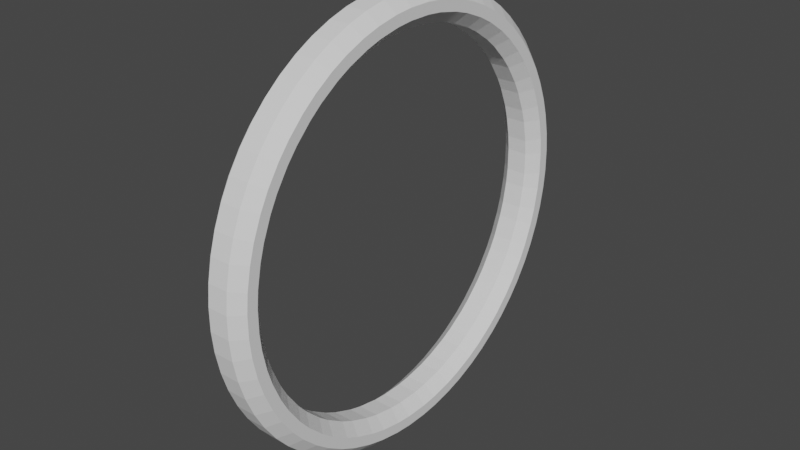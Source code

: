 # Source: untitled.blend  (saved by Blender 3.5.10; exported with 4.5.12 LTS)
import bpy
from mathutils import Matrix  # noqa: F401  (used for matrix-valued properties, if any)

bpy.ops.wm.read_factory_settings(use_empty=True)
scene = bpy.context.scene
scene.name = 'Scene'

# ---- collections
col_collection = bpy.data.collections.new('Collection'); scene.collection.children.link(col_collection)

# ---- world
world_world = bpy.data.worlds.new('World'); scene.world = world_world
world_world.use_nodes = True; world_world.node_tree.nodes.clear()
_N = world_world.node_tree.nodes; _L = world_world.node_tree.links
n0 = _N.new('ShaderNodeOutputWorld'); n0.name = 'World Output'; n0.location = (300, 300)
n1 = _N.new('ShaderNodeBackground'); n1.name = 'Background'; n1.location = (10, 300)
n1.inputs[0].default_value = (0.05088, 0.05088, 0.05088, 1.0)
_L.new(n1.outputs[0], n0.inputs[0])
n0.is_active_output = True
world_world.color = (0.05088, 0.05088, 0.05088)
world_world.use_sun_shadow = False
world_world.sun_shadow_jitter_overblur = 0.0

# ---- meshes
me_cylinder = bpy.data.meshes.new('Cylinder')
me_cylinder.from_pydata([(0.05022, 0.844, -0.9495), (-0.05022, 0.844, -0.9495), (-0.05047, 0.8947, -1.0), (0.05047, 0.8947, -1.0), (0.05022, 0.844, -0.8562), (0.05047, 0.8947, -0.8057), (-0.05047, 0.8947, -0.8057), (-0.05022, 0.844, -0.8562), (0.1154, 0.8376, -0.9495), (0.1251, 0.8874, -1.0), (0.224, 0.8677, -1.0), (0.2139, 0.818, -0.9495), (0.1154, 0.8376, -0.8562), (0.2139, 0.818, -0.8562), (0.224, 0.8677, -0.8057), (0.1251, 0.8874, -0.8057), (0.2766, 0.799, -0.9495), (0.2958, 0.8459, -1.0), (0.389, 0.8073, -1.0), (0.3694, 0.7606, -0.9495), (0.2766, 0.799, -0.8562), (0.3694, 0.7606, -0.8562), (0.389, 0.8073, -0.8057), (0.2958, 0.8459, -0.8057), (0.4272, 0.7297, -0.9495), (0.4551, 0.772, -1.0), (0.539, 0.7159, -1.0), (0.5107, 0.6739, -0.9495), (0.4272, 0.7297, -0.8562), (0.5107, 0.6739, -0.8562), (0.539, 0.7159, -0.8057), (0.4551, 0.772, -0.8057), (0.5613, 0.6323, -0.9495), (0.597, 0.6683, -1.0), (0.6683, 0.597, -1.0), (0.6323, 0.5613, -0.9495), (0.5613, 0.6323, -0.8562), (0.6323, 0.5613, -0.8562), (0.6683, 0.597, -0.8057), (0.597, 0.6683, -0.8057), (0.6739, 0.5107, -0.9495), (0.7159, 0.539, -1.0), (0.772, 0.4551, -1.0), (0.7297, 0.4272, -0.9495), (0.6739, 0.5107, -0.8562), (0.7297, 0.4272, -0.8562), (0.772, 0.4551, -0.8057), (0.7159, 0.539, -0.8057), (0.7606, 0.3694, -0.9495), (0.8073, 0.389, -1.0), (0.8459, 0.2958, -1.0), (0.799, 0.2766, -0.9495), (0.7606, 0.3694, -0.8562), (0.799, 0.2766, -0.8562), (0.8459, 0.2958, -0.8057), (0.8073, 0.389, -0.8057), (0.818, 0.2139, -0.9495), (0.8677, 0.224, -1.0), (0.8874, 0.1251, -1.0), (0.8376, 0.1154, -0.9495), (0.818, 0.2139, -0.8562), (0.8376, 0.1154, -0.8562), (0.8874, 0.1251, -0.8057), (0.8677, 0.224, -0.8057), (0.844, 0.05022, -0.9495), (0.8947, 0.05047, -1.0), (0.8947, -0.05047, -1.0), (0.844, -0.05022, -0.9495), (0.844, 0.05022, -0.8562), (0.844, -0.05022, -0.8562), (0.8947, -0.05047, -0.8057), (0.8947, 0.05047, -0.8057), (0.8376, -0.1154, -0.9495), (0.8874, -0.1251, -1.0), (0.8677, -0.224, -1.0), (0.818, -0.2139, -0.9495), (0.8376, -0.1154, -0.8562), (0.818, -0.2139, -0.8562), (0.8677, -0.224, -0.8057), (0.8874, -0.1251, -0.8057), (0.799, -0.2766, -0.9495), (0.8459, -0.2958, -1.0), (0.8073, -0.389, -1.0), (0.7606, -0.3694, -0.9495), (0.799, -0.2766, -0.8562), (0.7606, -0.3694, -0.8562), (0.8073, -0.389, -0.8057), (0.8459, -0.2958, -0.8057), (0.7297, -0.4272, -0.9495), (0.772, -0.4551, -1.0), (0.7159, -0.539, -1.0), (0.6739, -0.5107, -0.9495), (0.7297, -0.4272, -0.8562), (0.6739, -0.5107, -0.8562), (0.7159, -0.539, -0.8057), (0.772, -0.4551, -0.8057), (0.6323, -0.5613, -0.9495), (0.6683, -0.597, -1.0), (0.597, -0.6683, -1.0), (0.5613, -0.6323, -0.9495), (0.6323, -0.5613, -0.8562), (0.5613, -0.6323, -0.8562), (0.597, -0.6683, -0.8057), (0.6683, -0.597, -0.8057), (0.5107, -0.6739, -0.9495), (0.539, -0.7159, -1.0), (0.4551, -0.772, -1.0), (0.4272, -0.7297, -0.9495), (0.5107, -0.6739, -0.8562), (0.4272, -0.7297, -0.8562), (0.4551, -0.772, -0.8057), (0.539, -0.7159, -0.8057), (0.3694, -0.7606, -0.9495), (0.389, -0.8073, -1.0), (0.2958, -0.8459, -1.0), (0.2766, -0.799, -0.9495), (0.3694, -0.7606, -0.8562), (0.2766, -0.799, -0.8562), (0.2958, -0.8459, -0.8057), (0.389, -0.8073, -0.8057), (0.2139, -0.818, -0.9495), (0.224, -0.8677, -1.0), (0.1251, -0.8874, -1.0), (0.1154, -0.8376, -0.9495), (0.2139, -0.818, -0.8562), (0.1154, -0.8376, -0.8562), (0.1251, -0.8874, -0.8057), (0.224, -0.8677, -0.8057), (0.05022, -0.844, -0.9495), (0.05047, -0.8947, -1.0), (-0.05047, -0.8947, -1.0), (-0.05022, -0.844, -0.9495), (0.05022, -0.844, -0.8562), (-0.05022, -0.844, -0.8562), (-0.05047, -0.8947, -0.8057), (0.05047, -0.8947, -0.8057), (-0.1154, -0.8376, -0.9495), (-0.1251, -0.8874, -1.0), (-0.224, -0.8677, -1.0), (-0.2139, -0.818, -0.9495), (-0.1154, -0.8376, -0.8562), (-0.2139, -0.818, -0.8562), (-0.224, -0.8677, -0.8057), (-0.1251, -0.8874, -0.8057), (-0.2766, -0.799, -0.9495), (-0.2958, -0.8459, -1.0), (-0.389, -0.8073, -1.0), (-0.3694, -0.7606, -0.9495), (-0.2766, -0.799, -0.8562), (-0.3694, -0.7606, -0.8562), (-0.389, -0.8073, -0.8057), (-0.2958, -0.8459, -0.8057), (-0.4272, -0.7297, -0.9495), (-0.4551, -0.772, -1.0), (-0.539, -0.7159, -1.0), (-0.5107, -0.6739, -0.9495), (-0.4272, -0.7297, -0.8562), (-0.5107, -0.6739, -0.8562), (-0.539, -0.7159, -0.8057), (-0.4551, -0.772, -0.8057), (-0.5613, -0.6323, -0.9495), (-0.597, -0.6683, -1.0), (-0.6683, -0.597, -1.0), (-0.6323, -0.5613, -0.9495), (-0.5613, -0.6323, -0.8562), (-0.6323, -0.5613, -0.8562), (-0.6683, -0.597, -0.8057), (-0.597, -0.6683, -0.8057), (-0.6739, -0.5107, -0.9495), (-0.7159, -0.539, -1.0), (-0.772, -0.4551, -1.0), (-0.7297, -0.4272, -0.9495), (-0.6739, -0.5107, -0.8562), (-0.7297, -0.4272, -0.8562), (-0.772, -0.4551, -0.8057), (-0.7159, -0.539, -0.8057), (-0.7606, -0.3694, -0.9495), (-0.8073, -0.389, -1.0), (-0.8459, -0.2958, -1.0), (-0.799, -0.2766, -0.9495), (-0.7606, -0.3694, -0.8562), (-0.799, -0.2766, -0.8562), (-0.8459, -0.2958, -0.8057), (-0.8073, -0.389, -0.8057), (-0.818, -0.2139, -0.9495), (-0.8677, -0.224, -1.0), (-0.8874, -0.1251, -1.0), (-0.8376, -0.1154, -0.9495), (-0.818, -0.2139, -0.8562), (-0.8376, -0.1154, -0.8562), (-0.8874, -0.1251, -0.8057), (-0.8677, -0.224, -0.8057), (-0.844, -0.05022, -0.9495), (-0.8947, -0.05047, -1.0), (-0.8947, 0.05047, -1.0), (-0.844, 0.05022, -0.9495), (-0.844, -0.05022, -0.8562), (-0.844, 0.05022, -0.8562), (-0.8947, 0.05047, -0.8057), (-0.8947, -0.05047, -0.8057), (-0.8376, 0.1154, -0.9495), (-0.8874, 0.1251, -1.0), (-0.8677, 0.224, -1.0), (-0.818, 0.2139, -0.9495), (-0.8376, 0.1154, -0.8562), (-0.818, 0.2139, -0.8562), (-0.8677, 0.224, -0.8057), (-0.8874, 0.1251, -0.8057), (-0.799, 0.2766, -0.9495), (-0.8459, 0.2958, -1.0), (-0.8073, 0.389, -1.0), (-0.7606, 0.3694, -0.9495), (-0.799, 0.2766, -0.8562), (-0.7606, 0.3694, -0.8562), (-0.8073, 0.389, -0.8057), (-0.8459, 0.2958, -0.8057), (-0.7297, 0.4272, -0.9495), (-0.772, 0.4551, -1.0), (-0.7159, 0.539, -1.0), (-0.6739, 0.5107, -0.9495), (-0.7297, 0.4272, -0.8562), (-0.6739, 0.5107, -0.8562), (-0.7159, 0.539, -0.8057), (-0.772, 0.4551, -0.8057), (-0.6323, 0.5613, -0.9495), (-0.6683, 0.597, -1.0), (-0.597, 0.6683, -1.0), (-0.5613, 0.6323, -0.9495), (-0.6323, 0.5613, -0.8562), (-0.5613, 0.6323, -0.8562), (-0.597, 0.6683, -0.8057), (-0.6683, 0.597, -0.8057), (-0.5107, 0.6739, -0.9495), (-0.539, 0.7159, -1.0), (-0.4551, 0.772, -1.0), (-0.4272, 0.7297, -0.9495), (-0.5107, 0.6739, -0.8562), (-0.4272, 0.7297, -0.8562), (-0.4551, 0.772, -0.8057), (-0.539, 0.7159, -0.8057), (-0.3694, 0.7606, -0.9495), (-0.389, 0.8073, -1.0), (-0.2958, 0.8459, -1.0), (-0.2766, 0.799, -0.9495), (-0.3694, 0.7606, -0.8562), (-0.2766, 0.799, -0.8562), (-0.2958, 0.8459, -0.8057), (-0.389, 0.8073, -0.8057), (-0.2139, 0.818, -0.9495), (-0.224, 0.8677, -1.0), (-0.1251, 0.8874, -1.0), (-0.1154, 0.8376, -0.9495), (-0.2139, 0.818, -0.8562), (-0.1154, 0.8376, -0.8562), (-0.1251, 0.8874, -0.8057), (-0.224, 0.8677, -0.8057), (0.05047, 0.9443, -1.0), (-0.05047, 0.9443, -1.0), (-0.05022, 0.9951, -0.9495), (0.05022, 0.9951, -0.9495), (0.1347, 0.936, -1.0), (0.1449, 0.9857, -0.9495), (0.2434, 0.9661, -0.9495), (0.2337, 0.9163, -1.0), (0.1347, 0.936, -0.8057), (0.2337, 0.9163, -0.8057), (0.2434, 0.9661, -0.8562), (0.1449, 0.9857, -0.8562), (0.05047, 0.9443, -0.8057), (0.05022, 0.9951, -0.8562), (-0.05022, 0.9951, -0.8562), (-0.05047, 0.9443, -0.8057), (0.3148, 0.8918, -1.0), (0.3344, 0.9385, -0.9495), (0.4272, 0.9001, -0.9495), (0.408, 0.8531, -1.0), (0.3148, 0.8918, -0.8057), (0.408, 0.8531, -0.8057), (0.4272, 0.9001, -0.8562), (0.3344, 0.9385, -0.8562), (0.4827, 0.8132, -1.0), (0.5111, 0.8553, -0.9495), (0.5946, 0.7995, -0.9495), (0.5666, 0.7571, -1.0), (0.4827, 0.8132, -0.8057), (0.5666, 0.7571, -0.8057), (0.5946, 0.7995, -0.8562), (0.5111, 0.8553, -0.8562), (0.6321, 0.7034, -1.0), (0.6681, 0.7391, -0.9495), (0.7391, 0.6681, -0.9495), (0.7034, 0.6321, -1.0), (0.6321, 0.7034, -0.8057), (0.7034, 0.6321, -0.8057), (0.7391, 0.6681, -0.8562), (0.6681, 0.7391, -0.8562), (0.7571, 0.5666, -1.0), (0.7995, 0.5946, -0.9495), (0.8553, 0.5111, -0.9495), (0.8132, 0.4827, -1.0), (0.7571, 0.5666, -0.8057), (0.8132, 0.4827, -0.8057), (0.8553, 0.5111, -0.8562), (0.7995, 0.5946, -0.8562), (0.8531, 0.408, -1.0), (0.9001, 0.4272, -0.9495), (0.9385, 0.3344, -0.9495), (0.8918, 0.3148, -1.0), (0.8531, 0.408, -0.8057), (0.8918, 0.3148, -0.8057), (0.9385, 0.3344, -0.8562), (0.9001, 0.4272, -0.8562), (0.9163, 0.2337, -1.0), (0.9661, 0.2434, -0.9495), (0.9857, 0.1449, -0.9495), (0.936, 0.1347, -1.0), (0.9163, 0.2337, -0.8057), (0.936, 0.1347, -0.8057), (0.9857, 0.1449, -0.8562), (0.9661, 0.2434, -0.8562), (0.9443, 0.05047, -1.0), (0.9951, 0.05022, -0.9495), (0.9951, -0.05022, -0.9495), (0.9443, -0.05047, -1.0), (0.9443, 0.05047, -0.8057), (0.9443, -0.05047, -0.8057), (0.9951, -0.05022, -0.8562), (0.9951, 0.05022, -0.8562), (0.936, -0.1347, -1.0), (0.9857, -0.1449, -0.9495), (0.9661, -0.2434, -0.9495), (0.9163, -0.2337, -1.0), (0.936, -0.1347, -0.8057), (0.9163, -0.2337, -0.8057), (0.9661, -0.2434, -0.8562), (0.9857, -0.1449, -0.8562), (0.8918, -0.3148, -1.0), (0.9385, -0.3344, -0.9495), (0.9001, -0.4272, -0.9495), (0.8531, -0.408, -1.0), (0.8918, -0.3148, -0.8057), (0.8531, -0.408, -0.8057), (0.9001, -0.4272, -0.8562), (0.9385, -0.3344, -0.8562), (0.8132, -0.4827, -1.0), (0.8553, -0.5111, -0.9495), (0.7995, -0.5946, -0.9495), (0.7571, -0.5666, -1.0), (0.8132, -0.4827, -0.8057), (0.7571, -0.5666, -0.8057), (0.7995, -0.5946, -0.8562), (0.8553, -0.5111, -0.8562), (0.7034, -0.6321, -1.0), (0.7391, -0.6681, -0.9495), (0.6681, -0.7391, -0.9495), (0.6321, -0.7034, -1.0), (0.7034, -0.6321, -0.8057), (0.6321, -0.7034, -0.8057), (0.6681, -0.7391, -0.8562), (0.7391, -0.6681, -0.8562), (0.5666, -0.7571, -1.0), (0.5946, -0.7995, -0.9495), (0.5111, -0.8553, -0.9495), (0.4827, -0.8132, -1.0), (0.5666, -0.7571, -0.8057), (0.4827, -0.8132, -0.8057), (0.5111, -0.8553, -0.8562), (0.5946, -0.7995, -0.8562), (0.408, -0.8531, -1.0), (0.4272, -0.9001, -0.9495), (0.3344, -0.9385, -0.9495), (0.3148, -0.8918, -1.0), (0.408, -0.8531, -0.8057), (0.3148, -0.8918, -0.8057), (0.3344, -0.9385, -0.8562), (0.4272, -0.9001, -0.8562), (0.2337, -0.9163, -1.0), (0.2434, -0.9661, -0.9495), (0.1449, -0.9857, -0.9495), (0.1347, -0.936, -1.0), (0.2337, -0.9163, -0.8057), (0.1347, -0.936, -0.8057), (0.1449, -0.9857, -0.8562), (0.2434, -0.9661, -0.8562), (0.05047, -0.9443, -1.0), (0.05022, -0.9951, -0.9495), (-0.05022, -0.9951, -0.9495), (-0.05047, -0.9443, -1.0), (0.05047, -0.9443, -0.8057), (-0.05047, -0.9443, -0.8057), (-0.05022, -0.9951, -0.8562), (0.05022, -0.9951, -0.8562), (-0.1347, -0.936, -1.0), (-0.1449, -0.9857, -0.9495), (-0.2434, -0.9661, -0.9495), (-0.2337, -0.9163, -1.0), (-0.1347, -0.936, -0.8057), (-0.2337, -0.9163, -0.8057), (-0.2434, -0.9661, -0.8562), (-0.1449, -0.9857, -0.8562), (-0.3148, -0.8918, -1.0), (-0.3344, -0.9385, -0.9495), (-0.4272, -0.9001, -0.9495), (-0.408, -0.8531, -1.0), (-0.3148, -0.8918, -0.8057), (-0.408, -0.8531, -0.8057), (-0.4272, -0.9001, -0.8562), (-0.3344, -0.9385, -0.8562), (-0.4827, -0.8132, -1.0), (-0.5111, -0.8553, -0.9495), (-0.5946, -0.7995, -0.9495), (-0.5666, -0.7571, -1.0), (-0.4827, -0.8132, -0.8057), (-0.5666, -0.7571, -0.8057), (-0.5946, -0.7995, -0.8562), (-0.5111, -0.8553, -0.8562), (-0.6321, -0.7034, -1.0), (-0.6681, -0.7391, -0.9495), (-0.7391, -0.6681, -0.9495), (-0.7034, -0.6321, -1.0), (-0.6321, -0.7034, -0.8057), (-0.7034, -0.6321, -0.8057), (-0.7391, -0.6681, -0.8562), (-0.6681, -0.7391, -0.8562), (-0.7571, -0.5666, -1.0), (-0.7995, -0.5946, -0.9495), (-0.8553, -0.5111, -0.9495), (-0.8132, -0.4827, -1.0), (-0.7571, -0.5666, -0.8057), (-0.8132, -0.4827, -0.8057), (-0.8553, -0.5111, -0.8562), (-0.7995, -0.5946, -0.8562), (-0.8531, -0.408, -1.0), (-0.9001, -0.4272, -0.9495), (-0.9385, -0.3344, -0.9495), (-0.8918, -0.3148, -1.0), (-0.8531, -0.408, -0.8057), (-0.8918, -0.3148, -0.8057), (-0.9385, -0.3344, -0.8562), (-0.9001, -0.4272, -0.8562), (-0.9163, -0.2337, -1.0), (-0.9661, -0.2434, -0.9495), (-0.9857, -0.1449, -0.9495), (-0.936, -0.1347, -1.0), (-0.9163, -0.2337, -0.8057), (-0.936, -0.1347, -0.8057), (-0.9857, -0.1449, -0.8562), (-0.9661, -0.2434, -0.8562), (-0.9443, -0.05047, -1.0), (-0.9951, -0.05022, -0.9495), (-0.9951, 0.05022, -0.9495), (-0.9443, 0.05047, -1.0), (-0.9443, -0.05047, -0.8057), (-0.9443, 0.05047, -0.8057), (-0.9951, 0.05022, -0.8562), (-0.9951, -0.05022, -0.8562), (-0.936, 0.1347, -1.0), (-0.9857, 0.1449, -0.9495), (-0.9661, 0.2434, -0.9495), (-0.9163, 0.2337, -1.0), (-0.936, 0.1347, -0.8057), (-0.9163, 0.2337, -0.8057), (-0.9661, 0.2434, -0.8562), (-0.9857, 0.1449, -0.8562), (-0.8918, 0.3148, -1.0), (-0.9385, 0.3344, -0.9495), (-0.9001, 0.4272, -0.9495), (-0.8531, 0.408, -1.0), (-0.8918, 0.3148, -0.8057), (-0.8531, 0.408, -0.8057), (-0.9001, 0.4272, -0.8562), (-0.9385, 0.3344, -0.8562), (-0.8132, 0.4827, -1.0), (-0.8553, 0.5111, -0.9495), (-0.7995, 0.5946, -0.9495), (-0.7571, 0.5666, -1.0), (-0.8132, 0.4827, -0.8057), (-0.7571, 0.5666, -0.8057), (-0.7995, 0.5946, -0.8562), (-0.8553, 0.5111, -0.8562), (-0.7034, 0.6321, -1.0), (-0.7391, 0.6681, -0.9495), (-0.6681, 0.7391, -0.9495), (-0.6321, 0.7034, -1.0), (-0.7034, 0.6321, -0.8057), (-0.6321, 0.7034, -0.8057), (-0.6681, 0.7391, -0.8562), (-0.7391, 0.6681, -0.8562), (-0.5666, 0.7571, -1.0), (-0.5946, 0.7995, -0.9495), (-0.5111, 0.8553, -0.9495), (-0.4827, 0.8132, -1.0), (-0.5666, 0.7571, -0.8057), (-0.4827, 0.8132, -0.8057), (-0.5111, 0.8553, -0.8562), (-0.5946, 0.7995, -0.8562), (-0.408, 0.8531, -1.0), (-0.4272, 0.9001, -0.9495), (-0.3344, 0.9385, -0.9495), (-0.3148, 0.8918, -1.0), (-0.408, 0.8531, -0.8057), (-0.3148, 0.8918, -0.8057), (-0.3344, 0.9385, -0.8562), (-0.4272, 0.9001, -0.8562), (-0.2337, 0.9163, -1.0), (-0.2434, 0.9661, -0.9495), (-0.1449, 0.9857, -0.9495), (-0.1347, 0.936, -1.0), (-0.2337, 0.9163, -0.8057), (-0.1347, 0.936, -0.8057), (-0.1449, 0.9857, -0.8562), (-0.2434, 0.9661, -0.8562)], [], [(506, 510, 270, 258), (274, 278, 287, 281), (282, 286, 295, 289), (290, 294, 303, 297), (298, 302, 311, 305), (306, 310, 319, 313), (314, 318, 327, 321), (322, 326, 335, 329), (330, 334, 343, 337), (338, 342, 351, 345), (346, 350, 359, 353), (354, 358, 367, 361), (362, 366, 375, 369), (370, 374, 383, 377), (378, 382, 391, 385), (386, 390, 399, 393), (394, 398, 407, 401), (402, 406, 415, 409), (410, 414, 423, 417), (418, 422, 431, 425), (426, 430, 439, 433), (434, 438, 447, 441), (442, 446, 455, 449), (450, 454, 463, 457), (458, 462, 471, 465), (466, 470, 479, 473), (474, 478, 487, 481), (482, 486, 495, 489), (490, 494, 503, 497), (498, 502, 511, 505), (22, 31, 284, 277), (262, 266, 279, 273), (30, 39, 292, 285), (251, 1, 7, 253), (254, 6, 271, 509), (14, 23, 276, 265), (25, 18, 275, 280), (19, 24, 28, 21), (33, 26, 283, 288), (27, 32, 36, 29), (35, 40, 44, 37), (38, 47, 300, 293), (43, 48, 52, 45), (46, 55, 308, 301), (51, 56, 60, 53), (54, 63, 316, 309), (59, 64, 68, 61), (62, 71, 324, 317), (67, 72, 76, 69), (70, 79, 332, 325), (75, 80, 84, 77), (78, 87, 340, 333), (83, 88, 92, 85), (86, 95, 348, 341), (91, 96, 100, 93), (94, 103, 356, 349), (99, 104, 108, 101), (102, 111, 364, 357), (107, 112, 116, 109), (110, 119, 372, 365), (115, 120, 124, 117), (118, 127, 380, 373), (123, 128, 132, 125), (126, 135, 388, 381), (131, 136, 140, 133), (134, 143, 396, 389), (139, 144, 148, 141), (142, 151, 404, 397), (147, 152, 156, 149), (150, 159, 412, 405), (155, 160, 164, 157), (158, 167, 420, 413), (163, 168, 172, 165), (166, 175, 428, 421), (171, 176, 180, 173), (174, 183, 436, 429), (179, 184, 188, 181), (182, 191, 444, 437), (187, 192, 196, 189), (190, 199, 452, 445), (195, 200, 204, 197), (198, 207, 460, 453), (203, 208, 212, 205), (206, 215, 468, 461), (211, 216, 220, 213), (214, 223, 476, 469), (219, 224, 228, 221), (222, 231, 484, 477), (227, 232, 236, 229), (230, 239, 492, 485), (235, 240, 244, 237), (238, 247, 500, 493), (243, 248, 252, 245), (246, 255, 508, 501), (259, 269, 267, 261), (9, 3, 256, 260), (11, 16, 20, 13), (17, 10, 263, 272), (2, 250, 507, 257), (5, 15, 264, 268), (249, 242, 499, 504), (241, 234, 491, 496), (233, 226, 483, 488), (225, 218, 475, 480), (217, 210, 467, 472), (209, 202, 459, 464), (201, 194, 451, 456), (193, 186, 443, 448), (185, 178, 435, 440), (177, 170, 427, 432), (169, 162, 419, 424), (161, 154, 411, 416), (153, 146, 403, 408), (145, 138, 395, 400), (137, 130, 387, 392), (129, 122, 379, 384), (121, 114, 371, 376), (113, 106, 363, 368), (105, 98, 355, 360), (97, 90, 347, 352), (89, 82, 339, 344), (81, 74, 331, 336), (73, 66, 323, 328), (65, 58, 315, 320), (57, 50, 307, 312), (49, 42, 299, 304), (41, 34, 291, 296), (0, 1, 2, 3), (4, 5, 6, 7), (8, 9, 10, 11), (12, 13, 14, 15), (16, 17, 18, 19), (20, 21, 22, 23), (24, 25, 26, 27), (28, 29, 30, 31), (32, 33, 34, 35), (36, 37, 38, 39), (40, 41, 42, 43), (44, 45, 46, 47), (48, 49, 50, 51), (52, 53, 54, 55), (56, 57, 58, 59), (60, 61, 62, 63), (64, 65, 66, 67), (68, 69, 70, 71), (72, 73, 74, 75), (76, 77, 78, 79), (80, 81, 82, 83), (84, 85, 86, 87), (88, 89, 90, 91), (92, 93, 94, 95), (96, 97, 98, 99), (100, 101, 102, 103), (104, 105, 106, 107), (108, 109, 110, 111), (112, 113, 114, 115), (116, 117, 118, 119), (120, 121, 122, 123), (124, 125, 126, 127), (128, 129, 130, 131), (132, 133, 134, 135), (136, 137, 138, 139), (140, 141, 142, 143), (144, 145, 146, 147), (148, 149, 150, 151), (152, 153, 154, 155), (156, 157, 158, 159), (160, 161, 162, 163), (164, 165, 166, 167), (168, 169, 170, 171), (172, 173, 174, 175), (176, 177, 178, 179), (180, 181, 182, 183), (184, 185, 186, 187), (188, 189, 190, 191), (192, 193, 194, 195), (196, 197, 198, 199), (200, 201, 202, 203), (204, 205, 206, 207), (208, 209, 210, 211), (212, 213, 214, 215), (216, 217, 218, 219), (220, 221, 222, 223), (224, 225, 226, 227), (228, 229, 230, 231), (232, 233, 234, 235), (236, 237, 238, 239), (240, 241, 242, 243), (244, 245, 246, 247), (248, 249, 250, 251), (252, 253, 254, 255), (256, 257, 258, 259), (260, 261, 262, 263), (264, 265, 266, 267), (268, 269, 270, 271), (272, 273, 274, 275), (276, 277, 278, 279), (280, 281, 282, 283), (284, 285, 286, 287), (288, 289, 290, 291), (292, 293, 294, 295), (296, 297, 298, 299), (300, 301, 302, 303), (304, 305, 306, 307), (308, 309, 310, 311), (312, 313, 314, 315), (316, 317, 318, 319), (320, 321, 322, 323), (324, 325, 326, 327), (328, 329, 330, 331), (332, 333, 334, 335), (336, 337, 338, 339), (340, 341, 342, 343), (344, 345, 346, 347), (348, 349, 350, 351), (352, 353, 354, 355), (356, 357, 358, 359), (360, 361, 362, 363), (364, 365, 366, 367), (368, 369, 370, 371), (372, 373, 374, 375), (376, 377, 378, 379), (380, 381, 382, 383), (384, 385, 386, 387), (388, 389, 390, 391), (392, 393, 394, 395), (396, 397, 398, 399), (400, 401, 402, 403), (404, 405, 406, 407), (408, 409, 410, 411), (412, 413, 414, 415), (416, 417, 418, 419), (420, 421, 422, 423), (424, 425, 426, 427), (428, 429, 430, 431), (432, 433, 434, 435), (436, 437, 438, 439), (440, 441, 442, 443), (444, 445, 446, 447), (448, 449, 450, 451), (452, 453, 454, 455), (456, 457, 458, 459), (460, 461, 462, 463), (464, 465, 466, 467), (468, 469, 470, 471), (472, 473, 474, 475), (476, 477, 478, 479), (480, 481, 482, 483), (484, 485, 486, 487), (488, 489, 490, 491), (492, 493, 494, 495), (496, 497, 498, 499), (500, 501, 502, 503), (504, 505, 506, 507), (508, 509, 510, 511), (259, 261, 260, 256), (267, 269, 268, 264), (258, 270, 269, 259), (266, 262, 261, 267), (262, 273, 272, 263), (279, 266, 265, 276), (278, 274, 273, 279), (274, 281, 280, 275), (287, 278, 277, 284), (286, 282, 281, 287), (282, 289, 288, 283), (295, 286, 285, 292), (294, 290, 289, 295), (290, 297, 296, 291), (303, 294, 293, 300), (302, 298, 297, 303), (298, 305, 304, 299), (311, 302, 301, 308), (310, 306, 305, 311), (306, 313, 312, 307), (319, 310, 309, 316), (318, 314, 313, 319), (314, 321, 320, 315), (327, 318, 317, 324), (326, 322, 321, 327), (322, 329, 328, 323), (335, 326, 325, 332), (334, 330, 329, 335), (330, 337, 336, 331), (343, 334, 333, 340), (342, 338, 337, 343), (338, 345, 344, 339), (351, 342, 341, 348), (350, 346, 345, 351), (346, 353, 352, 347), (359, 350, 349, 356), (358, 354, 353, 359), (354, 361, 360, 355), (367, 358, 357, 364), (366, 362, 361, 367), (362, 369, 368, 363), (375, 366, 365, 372), (374, 370, 369, 375), (370, 377, 376, 371), (383, 374, 373, 380), (382, 378, 377, 383), (378, 385, 384, 379), (391, 382, 381, 388), (390, 386, 385, 391), (386, 393, 392, 387), (399, 390, 389, 396), (398, 394, 393, 399), (394, 401, 400, 395), (407, 398, 397, 404), (406, 402, 401, 407), (402, 409, 408, 403), (415, 406, 405, 412), (414, 410, 409, 415), (410, 417, 416, 411), (423, 414, 413, 420), (422, 418, 417, 423), (418, 425, 424, 419), (431, 422, 421, 428), (430, 426, 425, 431), (426, 433, 432, 427), (439, 430, 429, 436), (438, 434, 433, 439), (434, 441, 440, 435), (447, 438, 437, 444), (446, 442, 441, 447), (442, 449, 448, 443), (455, 446, 445, 452), (454, 450, 449, 455), (450, 457, 456, 451), (463, 454, 453, 460), (462, 458, 457, 463), (458, 465, 464, 459), (471, 462, 461, 468), (470, 466, 465, 471), (466, 473, 472, 467), (479, 470, 469, 476), (478, 474, 473, 479), (474, 481, 480, 475), (487, 478, 477, 484), (486, 482, 481, 487), (482, 489, 488, 483), (495, 486, 485, 492), (494, 490, 489, 495), (490, 497, 496, 491), (503, 494, 493, 500), (502, 498, 497, 503), (498, 505, 504, 499), (511, 502, 501, 508), (510, 506, 505, 511), (506, 258, 257, 507), (270, 510, 509, 271), (3, 9, 8, 0), (15, 5, 4, 12), (10, 17, 16, 11), (23, 14, 13, 20), (18, 25, 24, 19), (31, 22, 21, 28), (26, 33, 32, 27), (39, 30, 29, 36), (34, 41, 40, 35), (47, 38, 37, 44), (42, 49, 48, 43), (55, 46, 45, 52), (50, 57, 56, 51), (63, 54, 53, 60), (58, 65, 64, 59), (71, 62, 61, 68), (66, 73, 72, 67), (79, 70, 69, 76), (74, 81, 80, 75), (87, 78, 77, 84), (82, 89, 88, 83), (95, 86, 85, 92), (90, 97, 96, 91), (103, 94, 93, 100), (98, 105, 104, 99), (111, 102, 101, 108), (106, 113, 112, 107), (119, 110, 109, 116), (114, 121, 120, 115), (127, 118, 117, 124), (122, 129, 128, 123), (135, 126, 125, 132), (130, 137, 136, 131), (143, 134, 133, 140), (138, 145, 144, 139), (151, 142, 141, 148), (146, 153, 152, 147), (159, 150, 149, 156), (154, 161, 160, 155), (167, 158, 157, 164), (162, 169, 168, 163), (175, 166, 165, 172), (170, 177, 176, 171), (183, 174, 173, 180), (178, 185, 184, 179), (191, 182, 181, 188), (186, 193, 192, 187), (199, 190, 189, 196), (194, 201, 200, 195), (207, 198, 197, 204), (202, 209, 208, 203), (215, 206, 205, 212), (210, 217, 216, 211), (223, 214, 213, 220), (218, 225, 224, 219), (231, 222, 221, 228), (226, 233, 232, 227), (239, 230, 229, 236), (234, 241, 240, 235), (247, 238, 237, 244), (242, 249, 248, 243), (255, 246, 245, 252), (250, 2, 1, 251), (6, 254, 253, 7), (263, 10, 9, 260), (2, 257, 256, 3), (271, 6, 5, 268), (14, 265, 264, 15), (275, 18, 17, 272), (22, 277, 276, 23), (283, 26, 25, 280), (30, 285, 284, 31), (291, 34, 33, 288), (38, 293, 292, 39), (299, 42, 41, 296), (46, 301, 300, 47), (307, 50, 49, 304), (54, 309, 308, 55), (315, 58, 57, 312), (62, 317, 316, 63), (323, 66, 65, 320), (70, 325, 324, 71), (331, 74, 73, 328), (78, 333, 332, 79), (339, 82, 81, 336), (86, 341, 340, 87), (347, 90, 89, 344), (94, 349, 348, 95), (355, 98, 97, 352), (102, 357, 356, 103), (363, 106, 105, 360), (110, 365, 364, 111), (371, 114, 113, 368), (118, 373, 372, 119), (379, 122, 121, 376), (126, 381, 380, 127), (387, 130, 129, 384), (134, 389, 388, 135), (395, 138, 137, 392), (142, 397, 396, 143), (403, 146, 145, 400), (150, 405, 404, 151), (411, 154, 153, 408), (158, 413, 412, 159), (419, 162, 161, 416), (166, 421, 420, 167), (427, 170, 169, 424), (174, 429, 428, 175), (435, 178, 177, 432), (182, 437, 436, 183), (443, 186, 185, 440), (190, 445, 444, 191), (451, 194, 193, 448), (198, 453, 452, 199), (459, 202, 201, 456), (206, 461, 460, 207), (467, 210, 209, 464), (214, 469, 468, 215), (475, 218, 217, 472), (222, 477, 476, 223), (483, 226, 225, 480), (230, 485, 484, 231), (491, 234, 233, 488), (238, 493, 492, 239), (499, 242, 241, 496), (246, 501, 500, 247), (507, 250, 249, 504), (254, 509, 508, 255), (27, 29, 28, 24), (35, 37, 36, 32), (19, 21, 20, 16), (11, 13, 12, 8), (0, 4, 7, 1), (251, 253, 252, 248), (243, 245, 244, 240), (235, 237, 236, 232), (227, 229, 228, 224), (219, 221, 220, 216), (211, 213, 212, 208), (203, 205, 204, 200), (195, 197, 196, 192), (187, 189, 188, 184), (179, 181, 180, 176), (171, 173, 172, 168), (163, 165, 164, 160), (155, 157, 156, 152), (147, 149, 148, 144), (139, 141, 140, 136), (131, 133, 132, 128), (123, 125, 124, 120), (115, 117, 116, 112), (107, 109, 108, 104), (99, 101, 100, 96), (91, 93, 92, 88), (83, 85, 84, 80), (75, 77, 76, 72), (67, 69, 68, 64), (59, 61, 60, 56), (51, 53, 52, 48), (43, 45, 44, 40), (0, 8, 12, 4)])
_uv = me_cylinder.uv_layers.new(name='UVMap')
_uv.uv.foreach_set('vector', [0.02321, 0.6299, 0.02321, 0.8701, 0.008045, 0.8701, 0.008045, 0.6299, 0.9295, 0.6299, 0.9295, 0.8701, 0.9143, 0.8701, 0.9143, 0.6299, 0.8982, 0.6299, 0.8982, 0.8701, 0.883, 0.8701, 0.883, 0.6299, 0.867, 0.6299, 0.867, 0.8701, 0.8518, 0.8701, 0.8518, 0.6299, 0.8357, 0.6299, 0.8357, 0.8701, 0.8205, 0.8701, 0.8205, 0.6299, 0.8045, 0.6299, 0.8045, 0.8701, 0.7893, 0.8701, 0.7893, 0.6299, 0.7732, 0.6299, 0.7732, 0.8701, 0.758, 0.8701, 0.758, 0.6299, 0.742, 0.6299, 0.742, 0.8701, 0.7268, 0.8701, 0.7268, 0.6299, 0.7107, 0.6299, 0.7107, 0.8701, 0.6955, 0.8701, 0.6955, 0.6299, 0.6795, 0.6299, 0.6795, 0.8701, 0.6643, 0.8701, 0.6643, 0.6299, 0.6482, 0.6299, 0.6482, 0.8701, 0.633, 0.8701, 0.633, 0.6299, 0.617, 0.6299, 0.617, 0.8701, 0.6018, 0.8701, 0.6018, 0.6299, 0.5857, 0.6299, 0.5857, 0.8701, 0.5705, 0.8701, 0.5705, 0.6299, 0.5545, 0.6299, 0.5545, 0.8701, 0.5393, 0.8701, 0.5393, 0.6299, 0.5232, 0.6299, 0.5232, 0.8701, 0.508, 0.8701, 0.508, 0.6299, 0.492, 0.6299, 0.492, 0.8701, 0.4768, 0.8701, 0.4768, 0.6299, 0.4607, 0.6299, 0.4607, 0.8701, 0.4455, 0.8701, 0.4455, 0.6299, 0.4295, 0.6299, 0.4295, 0.8701, 0.4143, 0.8701, 0.4143, 0.6299, 0.3982, 0.6299, 0.3982, 0.8701, 0.383, 0.8701, 0.383, 0.6299, 0.367, 0.6299, 0.367, 0.8701, 0.3518, 0.8701, 0.3518, 0.6299, 0.3357, 0.6299, 0.3357, 0.8701, 0.3205, 0.8701, 0.3205, 0.6299, 0.3045, 0.6299, 0.3045, 0.8701, 0.2893, 0.8701, 0.2893, 0.6299, 0.2732, 0.6299, 0.2732, 0.8701, 0.258, 0.8701, 0.258, 0.6299, 0.242, 0.6299, 0.242, 0.8701, 0.2268, 0.8701, 0.2268, 0.6299, 0.2107, 0.6299, 0.2107, 0.8701, 0.1955, 0.8701, 0.1955, 0.6299, 0.1795, 0.6299, 0.1795, 0.8701, 0.1643, 0.8701, 0.1643, 0.6299, 0.1482, 0.6299, 0.1482, 0.8701, 0.133, 0.8701, 0.133, 0.6299, 0.117, 0.6299, 0.117, 0.8701, 0.1018, 0.8701, 0.1018, 0.6299, 0.08571, 0.6299, 0.08571, 0.8701, 0.07054, 0.8701, 0.07054, 0.6299, 0.05446, 0.6299, 0.05446, 0.8701, 0.03929, 0.8701, 0.03929, 0.6299, 0.3434, 0.4437, 0.3592, 0.4353, 0.3658, 0.4452, 0.3479, 0.4548, 0.9607, 0.6299, 0.9607, 0.8701, 0.9455, 0.8701, 0.9455, 0.6299, 0.3794, 0.4218, 0.3933, 0.4104, 0.4017, 0.4188, 0.386, 0.4317, 0.5924, 0.451, 0.608, 0.4526, 0.3678, 0.4526, 0.3522, 0.451, 0.22, 0.463, 0.2379, 0.4647, 0.2379, 0.4766, 0.2177, 0.4746, 0.3038, 0.4582, 0.321, 0.453, 0.3255, 0.464, 0.3061, 0.4699, 0.8592, 0.4353, 0.8434, 0.4437, 0.8479, 0.4548, 0.8658, 0.4452, 0.7088, 0.4325, 0.7226, 0.4251, 0.4824, 0.4251, 0.4686, 0.4325, 0.8933, 0.4104, 0.8794, 0.4218, 0.886, 0.4317, 0.9017, 0.4188, 0.7427, 0.4117, 0.7548, 0.4018, 0.5146, 0.4018, 0.5025, 0.4117, 0.7719, 0.3847, 0.7818, 0.3726, 0.5416, 0.3726, 0.5317, 0.3847, 0.4104, 0.3933, 0.4218, 0.3794, 0.4317, 0.386, 0.4188, 0.4017, 0.7952, 0.3525, 0.8026, 0.3387, 0.5624, 0.3387, 0.555, 0.3525, 0.4353, 0.3592, 0.4437, 0.3434, 0.4548, 0.3479, 0.4452, 0.3658, 0.8119, 0.3164, 0.8164, 0.3013, 0.5762, 0.3013, 0.5717, 0.3164, 0.453, 0.321, 0.4582, 0.3038, 0.4699, 0.3061, 0.464, 0.3255, 0.8211, 0.2777, 0.8227, 0.2621, 0.5825, 0.2621, 0.5809, 0.2777, 0.463, 0.28, 0.4647, 0.2621, 0.4766, 0.2621, 0.4746, 0.2823, 0.8227, 0.2379, 0.8211, 0.2223, 0.5809, 0.2223, 0.5825, 0.2379, 0.4647, 0.2379, 0.463, 0.22, 0.4746, 0.2177, 0.4766, 0.2379, 0.8164, 0.1987, 0.8119, 0.1836, 0.5717, 0.1836, 0.5762, 0.1987, 0.4582, 0.1962, 0.453, 0.179, 0.464, 0.1745, 0.4699, 0.1939, 0.8026, 0.1613, 0.7952, 0.1475, 0.555, 0.1475, 0.5624, 0.1613, 0.4437, 0.1566, 0.4353, 0.1408, 0.4452, 0.1342, 0.4548, 0.1521, 0.7818, 0.1274, 0.7719, 0.1153, 0.5317, 0.1153, 0.5416, 0.1274, 0.4218, 0.1206, 0.4104, 0.1067, 0.4188, 0.09831, 0.4317, 0.114, 0.7548, 0.09824, 0.7427, 0.08827, 0.5025, 0.08827, 0.5146, 0.09824, 0.3933, 0.0896, 0.3794, 0.07819, 0.386, 0.06829, 0.4017, 0.08118, 0.7226, 0.07488, 0.7088, 0.06747, 0.4686, 0.06747, 0.4824, 0.07488, 0.3592, 0.06473, 0.3434, 0.05625, 0.3479, 0.04525, 0.3658, 0.05483, 0.6865, 0.05824, 0.6714, 0.05368, 0.4312, 0.05368, 0.4463, 0.05824, 0.321, 0.04698, 0.3038, 0.04176, 0.3061, 0.03008, 0.3255, 0.03598, 0.6478, 0.04898, 0.6322, 0.04744, 0.392, 0.04744, 0.4076, 0.04898, 0.28, 0.03703, 0.2621, 0.03527, 0.2621, 0.02336, 0.2823, 0.02536, 0.608, 0.04744, 0.5924, 0.04898, 0.3522, 0.04898, 0.3678, 0.04744, 0.2379, 0.03527, 0.22, 0.03703, 0.2177, 0.02536, 0.2379, 0.02336, 0.5688, 0.05368, 0.5537, 0.05824, 0.3135, 0.05824, 0.3286, 0.05368, 0.1962, 0.04176, 0.179, 0.04698, 0.1745, 0.03598, 0.1939, 0.03008, 0.5314, 0.06747, 0.5176, 0.07488, 0.2774, 0.07488, 0.2912, 0.06747, 0.1566, 0.05625, 0.1408, 0.06473, 0.1342, 0.05483, 0.1521, 0.04525, 0.4975, 0.08827, 0.4854, 0.09824, 0.2452, 0.09824, 0.2573, 0.08827, 0.1206, 0.07819, 0.1067, 0.0896, 0.09831, 0.08118, 0.114, 0.06829, 0.4683, 0.1153, 0.4584, 0.1274, 0.2182, 0.1274, 0.2281, 0.1153, 0.0896, 0.1067, 0.07819, 0.1206, 0.06829, 0.114, 0.08118, 0.09831, 0.445, 0.1475, 0.4376, 0.1613, 0.1974, 0.1613, 0.2048, 0.1475, 0.06473, 0.1408, 0.05625, 0.1566, 0.04525, 0.1521, 0.05483, 0.1342, 0.4283, 0.1836, 0.4238, 0.1987, 0.1836, 0.1987, 0.1881, 0.1836, 0.04698, 0.179, 0.04176, 0.1962, 0.03008, 0.1939, 0.03598, 0.1745, 0.4191, 0.2223, 0.4175, 0.2379, 0.1773, 0.2379, 0.1789, 0.2223, 0.03703, 0.22, 0.03527, 0.2379, 0.02336, 0.2379, 0.02536, 0.2177, 0.4175, 0.2621, 0.4191, 0.2777, 0.1789, 0.2777, 0.1773, 0.2621, 0.03527, 0.2621, 0.03703, 0.28, 0.02536, 0.2823, 0.02336, 0.2621, 0.4238, 0.3013, 0.4283, 0.3164, 0.1881, 0.3164, 0.1836, 0.3013, 0.04176, 0.3038, 0.04698, 0.321, 0.03598, 0.3255, 0.03008, 0.3061, 0.4376, 0.3387, 0.445, 0.3525, 0.2048, 0.3525, 0.1974, 0.3387, 0.05625, 0.3434, 0.06473, 0.3592, 0.05483, 0.3658, 0.04525, 0.3479, 0.4584, 0.3726, 0.4683, 0.3847, 0.2281, 0.3847, 0.2182, 0.3726, 0.07819, 0.3794, 0.0896, 0.3933, 0.08118, 0.4017, 0.06829, 0.386, 0.4854, 0.4018, 0.4975, 0.4117, 0.2573, 0.4117, 0.2452, 0.4018, 0.1067, 0.4104, 0.1206, 0.4218, 0.114, 0.4317, 0.09831, 0.4188, 0.5176, 0.4251, 0.5314, 0.4325, 0.2912, 0.4325, 0.2774, 0.4251, 0.1408, 0.4353, 0.1566, 0.4437, 0.1521, 0.4548, 0.1342, 0.4452, 0.5537, 0.4418, 0.5688, 0.4463, 0.3286, 0.4463, 0.3135, 0.4418, 0.179, 0.453, 0.1962, 0.4582, 0.1939, 0.4699, 0.1745, 0.464, 0.992, 0.6299, 0.992, 0.8701, 0.9768, 0.8701, 0.9768, 0.6299, 0.78, 0.463, 0.7621, 0.4647, 0.7621, 0.4766, 0.7823, 0.4746, 0.6714, 0.4463, 0.6865, 0.4418, 0.4463, 0.4418, 0.4312, 0.4463, 0.821, 0.453, 0.8038, 0.4582, 0.8061, 0.4699, 0.8255, 0.464, 0.7379, 0.4647, 0.72, 0.463, 0.7177, 0.4746, 0.7379, 0.4766, 0.2621, 0.4647, 0.28, 0.463, 0.2823, 0.4746, 0.2621, 0.4766, 0.6962, 0.4582, 0.679, 0.453, 0.6745, 0.464, 0.6939, 0.4699, 0.6566, 0.4437, 0.6408, 0.4353, 0.6342, 0.4452, 0.6521, 0.4548, 0.6206, 0.4218, 0.6067, 0.4104, 0.5983, 0.4188, 0.614, 0.4317, 0.5896, 0.3933, 0.5782, 0.3794, 0.5683, 0.386, 0.5812, 0.4017, 0.5647, 0.3592, 0.5563, 0.3434, 0.5452, 0.3479, 0.5548, 0.3658, 0.547, 0.321, 0.5418, 0.3038, 0.5301, 0.3061, 0.536, 0.3255, 0.537, 0.28, 0.5353, 0.2621, 0.5234, 0.2621, 0.5254, 0.2823, 0.5353, 0.2379, 0.537, 0.22, 0.5254, 0.2177, 0.5234, 0.2379, 0.5418, 0.1962, 0.547, 0.179, 0.536, 0.1745, 0.5301, 0.1939, 0.5563, 0.1566, 0.5647, 0.1408, 0.5548, 0.1342, 0.5452, 0.1521, 0.5782, 0.1206, 0.5896, 0.1067, 0.5812, 0.09831, 0.5683, 0.114, 0.6067, 0.0896, 0.6206, 0.07819, 0.614, 0.06829, 0.5983, 0.08118, 0.6408, 0.06473, 0.6566, 0.05625, 0.6521, 0.04525, 0.6342, 0.05483, 0.679, 0.04698, 0.6962, 0.04176, 0.6939, 0.03008, 0.6745, 0.03598, 0.72, 0.03703, 0.7379, 0.03527, 0.7379, 0.02336, 0.7177, 0.02536, 0.7621, 0.03527, 0.78, 0.03703, 0.7823, 0.02536, 0.7621, 0.02336, 0.8038, 0.04176, 0.821, 0.04698, 0.8255, 0.03598, 0.8061, 0.03008, 0.8434, 0.05625, 0.8592, 0.06473, 0.8658, 0.05483, 0.8479, 0.04525, 0.8794, 0.07819, 0.8933, 0.0896, 0.9017, 0.08118, 0.886, 0.06829, 0.9104, 0.1067, 0.9218, 0.1206, 0.9317, 0.114, 0.9188, 0.09831, 0.9353, 0.1408, 0.9437, 0.1566, 0.9548, 0.1521, 0.9452, 0.1342, 0.953, 0.179, 0.9582, 0.1962, 0.9699, 0.1939, 0.964, 0.1745, 0.963, 0.22, 0.9647, 0.2379, 0.9766, 0.2379, 0.9746, 0.2177, 0.9647, 0.2621, 0.963, 0.28, 0.9746, 0.2823, 0.9766, 0.2621, 0.9582, 0.3038, 0.953, 0.321, 0.964, 0.3255, 0.9699, 0.3061, 0.9437, 0.3434, 0.9353, 0.3592, 0.9452, 0.3658, 0.9548, 0.3479, 0.9218, 0.3794, 0.9104, 0.3933, 0.9188, 0.4017, 0.9317, 0.386, 0.6322, 0.4526, 0.608, 0.4526, 0.7379, 0.4647, 0.7621, 0.4647, 0.392, 0.4526, 0.2621, 0.4647, 0.2379, 0.4647, 0.3678, 0.4526, 0.6478, 0.451, 0.78, 0.463, 0.8038, 0.4582, 0.6714, 0.4463, 0.4076, 0.451, 0.4312, 0.4463, 0.3038, 0.4582, 0.28, 0.463, 0.6865, 0.4418, 0.821, 0.453, 0.8434, 0.4437, 0.7088, 0.4325, 0.4463, 0.4418, 0.4686, 0.4325, 0.3434, 0.4437, 0.321, 0.453, 0.7226, 0.4251, 0.8592, 0.4353, 0.8794, 0.4218, 0.7427, 0.4117, 0.4824, 0.4251, 0.5025, 0.4117, 0.3794, 0.4218, 0.3592, 0.4353, 0.7548, 0.4018, 0.8933, 0.4104, 0.9104, 0.3933, 0.7719, 0.3847, 0.5146, 0.4018, 0.5317, 0.3847, 0.4104, 0.3933, 0.3933, 0.4104, 0.7818, 0.3726, 0.9218, 0.3794, 0.9353, 0.3592, 0.7952, 0.3525, 0.5416, 0.3726, 0.555, 0.3525, 0.4353, 0.3592, 0.4218, 0.3794, 0.8026, 0.3387, 0.9437, 0.3434, 0.953, 0.321, 0.8119, 0.3164, 0.5624, 0.3387, 0.5717, 0.3164, 0.453, 0.321, 0.4437, 0.3434, 0.8164, 0.3013, 0.9582, 0.3038, 0.963, 0.28, 0.8211, 0.2777, 0.5762, 0.3013, 0.5809, 0.2777, 0.463, 0.28, 0.4582, 0.3038, 0.8227, 0.2621, 0.9647, 0.2621, 0.9647, 0.2379, 0.8227, 0.2379, 0.5825, 0.2621, 0.5825, 0.2379, 0.4647, 0.2379, 0.4647, 0.2621, 0.8211, 0.2223, 0.963, 0.22, 0.9582, 0.1962, 0.8164, 0.1987, 0.5809, 0.2223, 0.5762, 0.1987, 0.4582, 0.1962, 0.463, 0.22, 0.8119, 0.1836, 0.953, 0.179, 0.9437, 0.1566, 0.8026, 0.1613, 0.5717, 0.1836, 0.5624, 0.1613, 0.4437, 0.1566, 0.453, 0.179, 0.7952, 0.1475, 0.9353, 0.1408, 0.9218, 0.1206, 0.7818, 0.1274, 0.555, 0.1475, 0.5416, 0.1274, 0.4218, 0.1206, 0.4353, 0.1408, 0.7719, 0.1153, 0.9104, 0.1067, 0.8933, 0.0896, 0.7548, 0.09824, 0.5317, 0.1153, 0.5146, 0.09824, 0.3933, 0.0896, 0.4104, 0.1067, 0.7427, 0.08827, 0.8794, 0.07819, 0.8592, 0.06473, 0.7226, 0.07488, 0.5025, 0.08827, 0.4824, 0.07488, 0.3592, 0.06473, 0.3794, 0.07819, 0.7088, 0.06747, 0.8434, 0.05625, 0.821, 0.04698, 0.6865, 0.05824, 0.4686, 0.06747, 0.4463, 0.05824, 0.321, 0.04698, 0.3434, 0.05625, 0.6714, 0.05368, 0.8038, 0.04176, 0.78, 0.03703, 0.6478, 0.04898, 0.4312, 0.05368, 0.4076, 0.04898, 0.28, 0.03703, 0.3038, 0.04176, 0.6322, 0.04744, 0.7621, 0.03527, 0.7379, 0.03527, 0.608, 0.04744, 0.392, 0.04744, 0.3678, 0.04744, 0.2379, 0.03527, 0.2621, 0.03527, 0.5924, 0.04898, 0.72, 0.03703, 0.6962, 0.04176, 0.5688, 0.05368, 0.3522, 0.04898, 0.3286, 0.05368, 0.1962, 0.04176, 0.22, 0.03703, 0.5537, 0.05824, 0.679, 0.04698, 0.6566, 0.05625, 0.5314, 0.06747, 0.3135, 0.05824, 0.2912, 0.06747, 0.1566, 0.05625, 0.179, 0.04698, 0.5176, 0.07488, 0.6408, 0.06473, 0.6206, 0.07819, 0.4975, 0.08827, 0.2774, 0.07488, 0.2573, 0.08827, 0.1206, 0.07819, 0.1408, 0.06473, 0.4854, 0.09824, 0.6067, 0.0896, 0.5896, 0.1067, 0.4683, 0.1153, 0.2452, 0.09824, 0.2281, 0.1153, 0.0896, 0.1067, 0.1067, 0.0896, 0.4584, 0.1274, 0.5782, 0.1206, 0.5647, 0.1408, 0.445, 0.1475, 0.2182, 0.1274, 0.2048, 0.1475, 0.06473, 0.1408, 0.07819, 0.1206, 0.4376, 0.1613, 0.5563, 0.1566, 0.547, 0.179, 0.4283, 0.1836, 0.1974, 0.1613, 0.1881, 0.1836, 0.04698, 0.179, 0.05625, 0.1566, 0.4238, 0.1987, 0.5418, 0.1962, 0.537, 0.22, 0.4191, 0.2223, 0.1836, 0.1987, 0.1789, 0.2223, 0.03703, 0.22, 0.04176, 0.1962, 0.4175, 0.2379, 0.5353, 0.2379, 0.5353, 0.2621, 0.4175, 0.2621, 0.1773, 0.2379, 0.1773, 0.2621, 0.03527, 0.2621, 0.03527, 0.2379, 0.4191, 0.2777, 0.537, 0.28, 0.5418, 0.3038, 0.4238, 0.3013, 0.1789, 0.2777, 0.1836, 0.3013, 0.04176, 0.3038, 0.03703, 0.28, 0.4283, 0.3164, 0.547, 0.321, 0.5563, 0.3434, 0.4376, 0.3387, 0.1881, 0.3164, 0.1974, 0.3387, 0.05625, 0.3434, 0.04698, 0.321, 0.445, 0.3525, 0.5647, 0.3592, 0.5782, 0.3794, 0.4584, 0.3726, 0.2048, 0.3525, 0.2182, 0.3726, 0.07819, 0.3794, 0.06473, 0.3592, 0.4683, 0.3847, 0.5896, 0.3933, 0.6067, 0.4104, 0.4854, 0.4018, 0.2281, 0.3847, 0.2452, 0.4018, 0.1067, 0.4104, 0.0896, 0.3933, 0.4975, 0.4117, 0.6206, 0.4218, 0.6408, 0.4353, 0.5176, 0.4251, 0.2573, 0.4117, 0.2774, 0.4251, 0.1408, 0.4353, 0.1206, 0.4218, 0.5314, 0.4325, 0.6566, 0.4437, 0.679, 0.453, 0.5537, 0.4418, 0.2912, 0.4325, 0.3135, 0.4418, 0.179, 0.453, 0.1566, 0.4437, 0.5688, 0.4463, 0.6962, 0.4582, 0.72, 0.463, 0.5924, 0.451, 0.3286, 0.4463, 0.3522, 0.451, 0.22, 0.463, 0.1962, 0.4582, 0.75, 0.4766, 0.7379, 0.4766, 0.7379, 0.4888, 0.75, 0.4888, 0.7823, 0.4746, 0.7848, 0.4866, 0.7966, 0.4842, 0.7942, 0.4723, 0.2823, 0.4746, 0.2942, 0.4723, 0.2966, 0.4842, 0.2848, 0.4866, 0.25, 0.4766, 0.25, 0.4888, 0.2379, 0.4888, 0.2379, 0.4766, 0.8255, 0.464, 0.8303, 0.4752, 0.8414, 0.4706, 0.8367, 0.4594, 0.3255, 0.464, 0.3367, 0.4594, 0.3414, 0.4706, 0.3303, 0.4752, 0.8658, 0.4452, 0.8727, 0.4553, 0.8827, 0.4486, 0.8759, 0.4384, 0.3658, 0.4452, 0.3759, 0.4384, 0.3827, 0.4486, 0.3727, 0.4553, 0.9017, 0.4188, 0.9103, 0.4274, 0.9189, 0.4189, 0.9103, 0.4103, 0.4017, 0.4188, 0.4103, 0.4103, 0.4189, 0.4189, 0.4103, 0.4274, 0.9317, 0.386, 0.9419, 0.3927, 0.9486, 0.3827, 0.9384, 0.3759, 0.4317, 0.386, 0.4384, 0.3759, 0.4486, 0.3827, 0.4419, 0.3927, 0.9548, 0.3479, 0.966, 0.3525, 0.9706, 0.3414, 0.9594, 0.3367, 0.4548, 0.3479, 0.4594, 0.3367, 0.4706, 0.3414, 0.466, 0.3525, 0.9699, 0.3061, 0.9819, 0.3084, 0.9842, 0.2966, 0.9723, 0.2942, 0.4699, 0.3061, 0.4723, 0.2942, 0.4842, 0.2966, 0.4819, 0.3084, 0.9766, 0.25, 0.9888, 0.25, 0.9888, 0.2379, 0.9766, 0.2379, 0.4766, 0.25, 0.4766, 0.2379, 0.4888, 0.2379, 0.4888, 0.25, 0.9723, 0.2058, 0.9842, 0.2034, 0.9819, 0.1916, 0.9699, 0.1939, 0.4723, 0.2058, 0.4699, 0.1939, 0.4819, 0.1916, 0.4842, 0.2034, 0.9594, 0.1633, 0.9706, 0.1586, 0.966, 0.1475, 0.9548, 0.1521, 0.4594, 0.1633, 0.4548, 0.1521, 0.466, 0.1475, 0.4706, 0.1586, 0.9384, 0.1241, 0.9486, 0.1173, 0.9419, 0.1073, 0.9317, 0.114, 0.4384, 0.1241, 0.4317, 0.114, 0.4419, 0.1073, 0.4486, 0.1173, 0.9103, 0.08974, 0.9189, 0.08113, 0.9103, 0.07261, 0.9017, 0.08118, 0.4103, 0.08974, 0.4017, 0.08118, 0.4103, 0.07261, 0.4189, 0.08113, 0.8759, 0.06156, 0.8827, 0.05143, 0.8727, 0.04474, 0.8658, 0.05483, 0.3759, 0.06156, 0.3658, 0.05483, 0.3727, 0.04474, 0.3827, 0.05143, 0.8367, 0.04061, 0.8414, 0.02937, 0.8303, 0.02475, 0.8255, 0.03598, 0.3367, 0.04061, 0.3255, 0.03598, 0.3303, 0.02475, 0.3414, 0.02937, 0.7942, 0.02772, 0.7966, 0.01578, 0.7848, 0.01342, 0.7823, 0.02536, 0.2942, 0.02772, 0.2823, 0.02536, 0.2848, 0.01342, 0.2966, 0.01578, 0.75, 0.02336, 0.75, 0.01119, 0.7379, 0.01119, 0.7379, 0.02336, 0.25, 0.02336, 0.2379, 0.02336, 0.2379, 0.01119, 0.25, 0.01119, 0.7058, 0.02772, 0.7034, 0.01578, 0.6916, 0.01813, 0.6939, 0.03008, 0.2058, 0.02772, 0.1939, 0.03008, 0.1916, 0.01813, 0.2034, 0.01578, 0.6633, 0.04061, 0.6586, 0.02937, 0.6475, 0.03398, 0.6521, 0.04525, 0.1633, 0.04061, 0.1521, 0.04525, 0.1475, 0.03398, 0.1586, 0.02937, 0.6241, 0.06156, 0.6173, 0.05143, 0.6073, 0.05813, 0.614, 0.06829, 0.1241, 0.06156, 0.114, 0.06829, 0.1073, 0.05813, 0.1173, 0.05143, 0.5897, 0.08974, 0.5811, 0.08113, 0.5726, 0.08966, 0.5812, 0.09831, 0.08974, 0.08974, 0.08118, 0.09831, 0.07261, 0.08966, 0.08113, 0.08113, 0.5616, 0.1241, 0.5514, 0.1173, 0.5447, 0.1273, 0.5548, 0.1342, 0.06156, 0.1241, 0.05483, 0.1342, 0.04474, 0.1273, 0.05143, 0.1173, 0.5406, 0.1633, 0.5294, 0.1586, 0.5248, 0.1697, 0.536, 0.1745, 0.04061, 0.1633, 0.03598, 0.1745, 0.02475, 0.1697, 0.02937, 0.1586, 0.5277, 0.2058, 0.5158, 0.2034, 0.5134, 0.2152, 0.5254, 0.2177, 0.02772, 0.2058, 0.02536, 0.2177, 0.01342, 0.2152, 0.01578, 0.2034, 0.5234, 0.2379, 0.5112, 0.2379, 0.5112, 0.25, 0.5234, 0.25, 0.02336, 0.2379, 0.02336, 0.25, 0.01119, 0.25, 0.01119, 0.2379, 0.5254, 0.2823, 0.5134, 0.2848, 0.5158, 0.2966, 0.5277, 0.2942, 0.02536, 0.2823, 0.02772, 0.2942, 0.01578, 0.2966, 0.01342, 0.2848, 0.536, 0.3255, 0.5248, 0.3303, 0.5294, 0.3414, 0.5406, 0.3367, 0.03598, 0.3255, 0.04061, 0.3367, 0.02937, 0.3414, 0.02475, 0.3303, 0.5548, 0.3658, 0.5447, 0.3727, 0.5514, 0.3827, 0.5616, 0.3759, 0.05483, 0.3658, 0.06156, 0.3759, 0.05143, 0.3827, 0.04474, 0.3727, 0.5812, 0.4017, 0.5726, 0.4103, 0.5811, 0.4189, 0.5897, 0.4103, 0.08118, 0.4017, 0.08974, 0.4103, 0.08113, 0.4189, 0.07261, 0.4103, 0.614, 0.4317, 0.6073, 0.4419, 0.6173, 0.4486, 0.6241, 0.4384, 0.114, 0.4317, 0.1241, 0.4384, 0.1173, 0.4486, 0.1073, 0.4419, 0.6521, 0.4548, 0.6475, 0.466, 0.6586, 0.4706, 0.6633, 0.4594, 0.1521, 0.4548, 0.1633, 0.4594, 0.1586, 0.4706, 0.1475, 0.466, 0.6939, 0.4699, 0.6916, 0.4819, 0.7034, 0.4842, 0.7058, 0.4723, 0.1939, 0.4699, 0.2058, 0.4723, 0.2034, 0.4842, 0.1916, 0.4819, 0.7621, 0.4888, 0.7848, 0.4866, 0.7823, 0.4746, 0.7621, 0.4766, 0.2848, 0.4866, 0.2621, 0.4888, 0.2621, 0.4766, 0.2823, 0.4746, 0.008045, 0.6299, 0.008045, 0.8701, 0.0, 0.8701, 0.0, 0.6299, 0.9607, 0.8701, 0.9607, 0.6299, 0.9768, 0.6299, 0.9768, 0.8701, 0.8084, 0.4819, 0.8303, 0.4752, 0.8255, 0.464, 0.8061, 0.4699, 0.3303, 0.4752, 0.3084, 0.4819, 0.3061, 0.4699, 0.3255, 0.464, 0.9295, 0.8701, 0.9295, 0.6299, 0.9455, 0.6299, 0.9455, 0.8701, 0.8525, 0.466, 0.8727, 0.4553, 0.8658, 0.4452, 0.8479, 0.4548, 0.3727, 0.4553, 0.3525, 0.466, 0.3479, 0.4548, 0.3658, 0.4452, 0.8982, 0.8701, 0.8982, 0.6299, 0.9143, 0.6299, 0.9143, 0.8701, 0.8927, 0.4419, 0.9103, 0.4274, 0.9017, 0.4188, 0.886, 0.4317, 0.4103, 0.4274, 0.3927, 0.4419, 0.386, 0.4317, 0.4017, 0.4188, 0.867, 0.8701, 0.867, 0.6299, 0.883, 0.6299, 0.883, 0.8701, 0.9274, 0.4103, 0.9419, 0.3927, 0.9317, 0.386, 0.9188, 0.4017, 0.4419, 0.3927, 0.4274, 0.4103, 0.4188, 0.4017, 0.4317, 0.386, 0.8357, 0.8701, 0.8357, 0.6299, 0.8518, 0.6299, 0.8518, 0.8701, 0.9553, 0.3727, 0.966, 0.3525, 0.9548, 0.3479, 0.9452, 0.3658, 0.466, 0.3525, 0.4553, 0.3727, 0.4452, 0.3658, 0.4548, 0.3479, 0.8045, 0.8701, 0.8045, 0.6299, 0.8205, 0.6299, 0.8205, 0.8701, 0.9752, 0.3303, 0.9819, 0.3084, 0.9699, 0.3061, 0.964, 0.3255, 0.4819, 0.3084, 0.4752, 0.3303, 0.464, 0.3255, 0.4699, 0.3061, 0.7732, 0.8701, 0.7732, 0.6299, 0.7893, 0.6299, 0.7893, 0.8701, 0.9866, 0.2848, 0.9888, 0.2621, 0.9766, 0.2621, 0.9746, 0.2823, 0.4888, 0.2621, 0.4866, 0.2848, 0.4746, 0.2823, 0.4766, 0.2621, 0.742, 0.8701, 0.742, 0.6299, 0.758, 0.6299, 0.758, 0.8701, 0.9888, 0.2379, 0.9866, 0.2152, 0.9746, 0.2177, 0.9766, 0.2379, 0.4866, 0.2152, 0.4888, 0.2379, 0.4766, 0.2379, 0.4746, 0.2177, 0.7107, 0.8701, 0.7107, 0.6299, 0.7268, 0.6299, 0.7268, 0.8701, 0.9819, 0.1916, 0.9752, 0.1697, 0.964, 0.1745, 0.9699, 0.1939, 0.4752, 0.1697, 0.4819, 0.1916, 0.4699, 0.1939, 0.464, 0.1745, 0.6795, 0.8701, 0.6795, 0.6299, 0.6955, 0.6299, 0.6955, 0.8701, 0.966, 0.1475, 0.9553, 0.1273, 0.9452, 0.1342, 0.9548, 0.1521, 0.4553, 0.1273, 0.466, 0.1475, 0.4548, 0.1521, 0.4452, 0.1342, 0.6482, 0.8701, 0.6482, 0.6299, 0.6643, 0.6299, 0.6643, 0.8701, 0.9419, 0.1073, 0.9274, 0.08966, 0.9188, 0.09831, 0.9317, 0.114, 0.4274, 0.08966, 0.4419, 0.1073, 0.4317, 0.114, 0.4188, 0.09831, 0.617, 0.8701, 0.617, 0.6299, 0.633, 0.6299, 0.633, 0.8701, 0.9103, 0.07261, 0.8927, 0.05813, 0.886, 0.06829, 0.9017, 0.08118, 0.3927, 0.05813, 0.4103, 0.07261, 0.4017, 0.08118, 0.386, 0.06829, 0.5857, 0.8701, 0.5857, 0.6299, 0.6018, 0.6299, 0.6018, 0.8701, 0.8727, 0.04474, 0.8525, 0.03398, 0.8479, 0.04525, 0.8658, 0.05483, 0.3525, 0.03398, 0.3727, 0.04474, 0.3658, 0.05483, 0.3479, 0.04525, 0.5545, 0.8701, 0.5545, 0.6299, 0.5705, 0.6299, 0.5705, 0.8701, 0.8303, 0.02475, 0.8084, 0.01813, 0.8061, 0.03008, 0.8255, 0.03598, 0.3084, 0.01813, 0.3303, 0.02475, 0.3255, 0.03598, 0.3061, 0.03008, 0.5232, 0.8701, 0.5232, 0.6299, 0.5393, 0.6299, 0.5393, 0.8701, 0.7848, 0.01342, 0.7621, 0.01119, 0.7621, 0.02336, 0.7823, 0.02536, 0.2621, 0.01119, 0.2848, 0.01342, 0.2823, 0.02536, 0.2621, 0.02336, 0.492, 0.8701, 0.492, 0.6299, 0.508, 0.6299, 0.508, 0.8701, 0.7379, 0.01119, 0.7152, 0.01342, 0.7177, 0.02536, 0.7379, 0.02336, 0.2152, 0.01342, 0.2379, 0.01119, 0.2379, 0.02336, 0.2177, 0.02536, 0.4607, 0.8701, 0.4607, 0.6299, 0.4768, 0.6299, 0.4768, 0.8701, 0.6916, 0.01813, 0.6697, 0.02475, 0.6745, 0.03598, 0.6939, 0.03008, 0.1697, 0.02475, 0.1916, 0.01813, 0.1939, 0.03008, 0.1745, 0.03598, 0.4295, 0.8701, 0.4295, 0.6299, 0.4455, 0.6299, 0.4455, 0.8701, 0.6475, 0.03398, 0.6273, 0.04474, 0.6342, 0.05483, 0.6521, 0.04525, 0.1273, 0.04474, 0.1475, 0.03398, 0.1521, 0.04525, 0.1342, 0.05483, 0.3982, 0.8701, 0.3982, 0.6299, 0.4143, 0.6299, 0.4143, 0.8701, 0.6073, 0.05813, 0.5897, 0.07261, 0.5983, 0.08118, 0.614, 0.06829, 0.08966, 0.07261, 0.1073, 0.05813, 0.114, 0.06829, 0.09831, 0.08118, 0.367, 0.8701, 0.367, 0.6299, 0.383, 0.6299, 0.383, 0.8701, 0.5726, 0.08966, 0.5581, 0.1073, 0.5683, 0.114, 0.5812, 0.09831, 0.05813, 0.1073, 0.07261, 0.08966, 0.08118, 0.09831, 0.06829, 0.114, 0.3357, 0.8701, 0.3357, 0.6299, 0.3518, 0.6299, 0.3518, 0.8701, 0.5447, 0.1273, 0.534, 0.1475, 0.5452, 0.1521, 0.5548, 0.1342, 0.03398, 0.1475, 0.04474, 0.1273, 0.05483, 0.1342, 0.04525, 0.1521, 0.3045, 0.8701, 0.3045, 0.6299, 0.3205, 0.6299, 0.3205, 0.8701, 0.5248, 0.1697, 0.5181, 0.1916, 0.5301, 0.1939, 0.536, 0.1745, 0.01813, 0.1916, 0.02475, 0.1697, 0.03598, 0.1745, 0.03008, 0.1939, 0.2732, 0.8701, 0.2732, 0.6299, 0.2893, 0.6299, 0.2893, 0.8701, 0.5134, 0.2152, 0.5112, 0.2379, 0.5234, 0.2379, 0.5254, 0.2177, 0.01119, 0.2379, 0.01342, 0.2152, 0.02536, 0.2177, 0.02336, 0.2379, 0.242, 0.8701, 0.242, 0.6299, 0.258, 0.6299, 0.258, 0.8701, 0.5112, 0.2621, 0.5134, 0.2848, 0.5254, 0.2823, 0.5234, 0.2621, 0.01342, 0.2848, 0.01119, 0.2621, 0.02336, 0.2621, 0.02536, 0.2823, 0.2107, 0.8701, 0.2107, 0.6299, 0.2268, 0.6299, 0.2268, 0.8701, 0.5181, 0.3084, 0.5248, 0.3303, 0.536, 0.3255, 0.5301, 0.3061, 0.02475, 0.3303, 0.01813, 0.3084, 0.03008, 0.3061, 0.03598, 0.3255, 0.1795, 0.8701, 0.1795, 0.6299, 0.1955, 0.6299, 0.1955, 0.8701, 0.534, 0.3525, 0.5447, 0.3727, 0.5548, 0.3658, 0.5452, 0.3479, 0.04474, 0.3727, 0.03398, 0.3525, 0.04525, 0.3479, 0.05483, 0.3658, 0.1482, 0.8701, 0.1482, 0.6299, 0.1643, 0.6299, 0.1643, 0.8701, 0.5581, 0.3927, 0.5726, 0.4103, 0.5812, 0.4017, 0.5683, 0.386, 0.07261, 0.4103, 0.05813, 0.3927, 0.06829, 0.386, 0.08118, 0.4017, 0.117, 0.8701, 0.117, 0.6299, 0.133, 0.6299, 0.133, 0.8701, 0.5897, 0.4274, 0.6073, 0.4419, 0.614, 0.4317, 0.5983, 0.4188, 0.1073, 0.4419, 0.08966, 0.4274, 0.09831, 0.4188, 0.114, 0.4317, 0.08571, 0.8701, 0.08571, 0.6299, 0.1018, 0.6299, 0.1018, 0.8701, 0.6273, 0.4553, 0.6475, 0.466, 0.6521, 0.4548, 0.6342, 0.4452, 0.1475, 0.466, 0.1273, 0.4553, 0.1342, 0.4452, 0.1521, 0.4548, 0.05446, 0.8701, 0.05446, 0.6299, 0.07054, 0.6299, 0.07054, 0.8701, 0.6697, 0.4752, 0.6916, 0.4819, 0.6939, 0.4699, 0.6745, 0.464, 0.1916, 0.4819, 0.1697, 0.4752, 0.1745, 0.464, 0.1939, 0.4699, 0.02321, 0.8701, 0.02321, 0.6299, 0.03929, 0.6299, 0.03929, 0.8701, 0.7152, 0.4866, 0.7379, 0.4888, 0.7379, 0.4766, 0.7177, 0.4746, 0.2379, 0.4888, 0.2152, 0.4866, 0.2177, 0.4746, 0.2379, 0.4766, 0.7621, 0.4647, 0.78, 0.463, 0.6478, 0.451, 0.6322, 0.4526, 0.28, 0.463, 0.2621, 0.4647, 0.392, 0.4526, 0.4076, 0.451, 0.8038, 0.4582, 0.821, 0.453, 0.6865, 0.4418, 0.6714, 0.4463, 0.321, 0.453, 0.3038, 0.4582, 0.4312, 0.4463, 0.4463, 0.4418, 0.8434, 0.4437, 0.8592, 0.4353, 0.7226, 0.4251, 0.7088, 0.4325, 0.3592, 0.4353, 0.3434, 0.4437, 0.4686, 0.4325, 0.4824, 0.4251, 0.8794, 0.4218, 0.8933, 0.4104, 0.7548, 0.4018, 0.7427, 0.4117, 0.3933, 0.4104, 0.3794, 0.4218, 0.5025, 0.4117, 0.5146, 0.4018, 0.9104, 0.3933, 0.9218, 0.3794, 0.7818, 0.3726, 0.7719, 0.3847, 0.4218, 0.3794, 0.4104, 0.3933, 0.5317, 0.3847, 0.5416, 0.3726, 0.9353, 0.3592, 0.9437, 0.3434, 0.8026, 0.3387, 0.7952, 0.3525, 0.4437, 0.3434, 0.4353, 0.3592, 0.555, 0.3525, 0.5624, 0.3387, 0.953, 0.321, 0.9582, 0.3038, 0.8164, 0.3013, 0.8119, 0.3164, 0.4582, 0.3038, 0.453, 0.321, 0.5717, 0.3164, 0.5762, 0.3013, 0.963, 0.28, 0.9647, 0.2621, 0.8227, 0.2621, 0.8211, 0.2777, 0.4647, 0.2621, 0.463, 0.28, 0.5809, 0.2777, 0.5825, 0.2621, 0.9647, 0.2379, 0.963, 0.22, 0.8211, 0.2223, 0.8227, 0.2379, 0.463, 0.22, 0.4647, 0.2379, 0.5825, 0.2379, 0.5809, 0.2223, 0.9582, 0.1962, 0.953, 0.179, 0.8119, 0.1836, 0.8164, 0.1987, 0.453, 0.179, 0.4582, 0.1962, 0.5762, 0.1987, 0.5717, 0.1836, 0.9437, 0.1566, 0.9353, 0.1408, 0.7952, 0.1475, 0.8026, 0.1613, 0.4353, 0.1408, 0.4437, 0.1566, 0.5624, 0.1613, 0.555, 0.1475, 0.9218, 0.1206, 0.9104, 0.1067, 0.7719, 0.1153, 0.7818, 0.1274, 0.4104, 0.1067, 0.4218, 0.1206, 0.5416, 0.1274, 0.5317, 0.1153, 0.8933, 0.0896, 0.8794, 0.07819, 0.7427, 0.08827, 0.7548, 0.09824, 0.3794, 0.07819, 0.3933, 0.0896, 0.5146, 0.09824, 0.5025, 0.08827, 0.8592, 0.06473, 0.8434, 0.05625, 0.7088, 0.06747, 0.7226, 0.07488, 0.3434, 0.05625, 0.3592, 0.06473, 0.4824, 0.07488, 0.4686, 0.06747, 0.821, 0.04698, 0.8038, 0.04176, 0.6714, 0.05368, 0.6865, 0.05824, 0.3038, 0.04176, 0.321, 0.04698, 0.4463, 0.05824, 0.4312, 0.05368, 0.78, 0.03703, 0.7621, 0.03527, 0.6322, 0.04744, 0.6478, 0.04898, 0.2621, 0.03527, 0.28, 0.03703, 0.4076, 0.04898, 0.392, 0.04744, 0.7379, 0.03527, 0.72, 0.03703, 0.5924, 0.04898, 0.608, 0.04744, 0.22, 0.03703, 0.2379, 0.03527, 0.3678, 0.04744, 0.3522, 0.04898, 0.6962, 0.04176, 0.679, 0.04698, 0.5537, 0.05824, 0.5688, 0.05368, 0.179, 0.04698, 0.1962, 0.04176, 0.3286, 0.05368, 0.3135, 0.05824, 0.6566, 0.05625, 0.6408, 0.06473, 0.5176, 0.07488, 0.5314, 0.06747, 0.1408, 0.06473, 0.1566, 0.05625, 0.2912, 0.06747, 0.2774, 0.07488, 0.6206, 0.07819, 0.6067, 0.0896, 0.4854, 0.09824, 0.4975, 0.08827, 0.1067, 0.0896, 0.1206, 0.07819, 0.2573, 0.08827, 0.2452, 0.09824, 0.5896, 0.1067, 0.5782, 0.1206, 0.4584, 0.1274, 0.4683, 0.1153, 0.07819, 0.1206, 0.0896, 0.1067, 0.2281, 0.1153, 0.2182, 0.1274, 0.5647, 0.1408, 0.5563, 0.1566, 0.4376, 0.1613, 0.445, 0.1475, 0.05625, 0.1566, 0.06473, 0.1408, 0.2048, 0.1475, 0.1974, 0.1613, 0.547, 0.179, 0.5418, 0.1962, 0.4238, 0.1987, 0.4283, 0.1836, 0.04176, 0.1962, 0.04698, 0.179, 0.1881, 0.1836, 0.1836, 0.1987, 0.537, 0.22, 0.5353, 0.2379, 0.4175, 0.2379, 0.4191, 0.2223, 0.03527, 0.2379, 0.03703, 0.22, 0.1789, 0.2223, 0.1773, 0.2379, 0.5353, 0.2621, 0.537, 0.28, 0.4191, 0.2777, 0.4175, 0.2621, 0.03703, 0.28, 0.03527, 0.2621, 0.1773, 0.2621, 0.1789, 0.2777, 0.5418, 0.3038, 0.547, 0.321, 0.4283, 0.3164, 0.4238, 0.3013, 0.04698, 0.321, 0.04176, 0.3038, 0.1836, 0.3013, 0.1881, 0.3164, 0.5563, 0.3434, 0.5647, 0.3592, 0.445, 0.3525, 0.4376, 0.3387, 0.06473, 0.3592, 0.05625, 0.3434, 0.1974, 0.3387, 0.2048, 0.3525, 0.5782, 0.3794, 0.5896, 0.3933, 0.4683, 0.3847, 0.4584, 0.3726, 0.0896, 0.3933, 0.07819, 0.3794, 0.2182, 0.3726, 0.2281, 0.3847, 0.6067, 0.4104, 0.6206, 0.4218, 0.4975, 0.4117, 0.4854, 0.4018, 0.1206, 0.4218, 0.1067, 0.4104, 0.2452, 0.4018, 0.2573, 0.4117, 0.6408, 0.4353, 0.6566, 0.4437, 0.5314, 0.4325, 0.5176, 0.4251, 0.1566, 0.4437, 0.1408, 0.4353, 0.2774, 0.4251, 0.2912, 0.4325, 0.679, 0.453, 0.6962, 0.4582, 0.5688, 0.4463, 0.5537, 0.4418, 0.1962, 0.4582, 0.179, 0.453, 0.3135, 0.4418, 0.3286, 0.4463, 0.72, 0.463, 0.7379, 0.4647, 0.608, 0.4526, 0.5924, 0.451, 0.2379, 0.4647, 0.22, 0.463, 0.3522, 0.451, 0.3678, 0.4526, 0.8061, 0.4699, 0.8038, 0.4582, 0.78, 0.463, 0.7823, 0.4746, 0.7379, 0.4647, 0.7379, 0.4766, 0.7621, 0.4766, 0.7621, 0.4647, 0.2379, 0.4766, 0.2379, 0.4647, 0.2621, 0.4647, 0.2621, 0.4766, 0.3038, 0.4582, 0.3061, 0.4699, 0.2823, 0.4746, 0.28, 0.463, 0.8479, 0.4548, 0.8434, 0.4437, 0.821, 0.453, 0.8255, 0.464, 0.3434, 0.4437, 0.3479, 0.4548, 0.3255, 0.464, 0.321, 0.453, 0.886, 0.4317, 0.8794, 0.4218, 0.8592, 0.4353, 0.8658, 0.4452, 0.3794, 0.4218, 0.386, 0.4317, 0.3658, 0.4452, 0.3592, 0.4353, 0.9188, 0.4017, 0.9104, 0.3933, 0.8933, 0.4104, 0.9017, 0.4188, 0.4104, 0.3933, 0.4188, 0.4017, 0.4017, 0.4188, 0.3933, 0.4104, 0.9452, 0.3658, 0.9353, 0.3592, 0.9218, 0.3794, 0.9317, 0.386, 0.4353, 0.3592, 0.4452, 0.3658, 0.4317, 0.386, 0.4218, 0.3794, 0.964, 0.3255, 0.953, 0.321, 0.9437, 0.3434, 0.9548, 0.3479, 0.453, 0.321, 0.464, 0.3255, 0.4548, 0.3479, 0.4437, 0.3434, 0.9746, 0.2823, 0.963, 0.28, 0.9582, 0.3038, 0.9699, 0.3061, 0.463, 0.28, 0.4746, 0.2823, 0.4699, 0.3061, 0.4582, 0.3038, 0.9766, 0.2379, 0.9647, 0.2379, 0.9647, 0.2621, 0.9766, 0.2621, 0.4647, 0.2379, 0.4766, 0.2379, 0.4766, 0.2621, 0.4647, 0.2621, 0.9699, 0.1939, 0.9582, 0.1962, 0.963, 0.22, 0.9746, 0.2177, 0.4582, 0.1962, 0.4699, 0.1939, 0.4746, 0.2177, 0.463, 0.22, 0.9548, 0.1521, 0.9437, 0.1566, 0.953, 0.179, 0.964, 0.1745, 0.4437, 0.1566, 0.4548, 0.1521, 0.464, 0.1745, 0.453, 0.179, 0.9317, 0.114, 0.9218, 0.1206, 0.9353, 0.1408, 0.9452, 0.1342, 0.4218, 0.1206, 0.4317, 0.114, 0.4452, 0.1342, 0.4353, 0.1408, 0.9017, 0.08118, 0.8933, 0.0896, 0.9104, 0.1067, 0.9188, 0.09831, 0.3933, 0.0896, 0.4017, 0.08118, 0.4188, 0.09831, 0.4104, 0.1067, 0.8658, 0.05483, 0.8592, 0.06473, 0.8794, 0.07819, 0.886, 0.06829, 0.3592, 0.06473, 0.3658, 0.05483, 0.386, 0.06829, 0.3794, 0.07819, 0.8255, 0.03598, 0.821, 0.04698, 0.8434, 0.05625, 0.8479, 0.04525, 0.321, 0.04698, 0.3255, 0.03598, 0.3479, 0.04525, 0.3434, 0.05625, 0.7823, 0.02536, 0.78, 0.03703, 0.8038, 0.04176, 0.8061, 0.03008, 0.28, 0.03703, 0.2823, 0.02536, 0.3061, 0.03008, 0.3038, 0.04176, 0.7379, 0.02336, 0.7379, 0.03527, 0.7621, 0.03527, 0.7621, 0.02336, 0.2379, 0.03527, 0.2379, 0.02336, 0.2621, 0.02336, 0.2621, 0.03527, 0.6939, 0.03008, 0.6962, 0.04176, 0.72, 0.03703, 0.7177, 0.02536, 0.1962, 0.04176, 0.1939, 0.03008, 0.2177, 0.02536, 0.22, 0.03703, 0.6521, 0.04525, 0.6566, 0.05625, 0.679, 0.04698, 0.6745, 0.03598, 0.1566, 0.05625, 0.1521, 0.04525, 0.1745, 0.03598, 0.179, 0.04698, 0.614, 0.06829, 0.6206, 0.07819, 0.6408, 0.06473, 0.6342, 0.05483, 0.1206, 0.07819, 0.114, 0.06829, 0.1342, 0.05483, 0.1408, 0.06473, 0.5812, 0.09831, 0.5896, 0.1067, 0.6067, 0.0896, 0.5983, 0.08118, 0.0896, 0.1067, 0.08118, 0.09831, 0.09831, 0.08118, 0.1067, 0.0896, 0.5548, 0.1342, 0.5647, 0.1408, 0.5782, 0.1206, 0.5683, 0.114, 0.06473, 0.1408, 0.05483, 0.1342, 0.06829, 0.114, 0.07819, 0.1206, 0.536, 0.1745, 0.547, 0.179, 0.5563, 0.1566, 0.5452, 0.1521, 0.04698, 0.179, 0.03598, 0.1745, 0.04525, 0.1521, 0.05625, 0.1566, 0.5254, 0.2177, 0.537, 0.22, 0.5418, 0.1962, 0.5301, 0.1939, 0.03703, 0.22, 0.02536, 0.2177, 0.03008, 0.1939, 0.04176, 0.1962, 0.5234, 0.2621, 0.5353, 0.2621, 0.5353, 0.2379, 0.5234, 0.2379, 0.03527, 0.2621, 0.02336, 0.2621, 0.02336, 0.2379, 0.03527, 0.2379, 0.5301, 0.3061, 0.5418, 0.3038, 0.537, 0.28, 0.5254, 0.2823, 0.04176, 0.3038, 0.03008, 0.3061, 0.02536, 0.2823, 0.03703, 0.28, 0.5452, 0.3479, 0.5563, 0.3434, 0.547, 0.321, 0.536, 0.3255, 0.05625, 0.3434, 0.04525, 0.3479, 0.03598, 0.3255, 0.04698, 0.321, 0.5683, 0.386, 0.5782, 0.3794, 0.5647, 0.3592, 0.5548, 0.3658, 0.07819, 0.3794, 0.06829, 0.386, 0.05483, 0.3658, 0.06473, 0.3592, 0.5983, 0.4188, 0.6067, 0.4104, 0.5896, 0.3933, 0.5812, 0.4017, 0.1067, 0.4104, 0.09831, 0.4188, 0.08118, 0.4017, 0.0896, 0.3933, 0.6342, 0.4452, 0.6408, 0.4353, 0.6206, 0.4218, 0.614, 0.4317, 0.1408, 0.4353, 0.1342, 0.4452, 0.114, 0.4317, 0.1206, 0.4218, 0.6745, 0.464, 0.679, 0.453, 0.6566, 0.4437, 0.6521, 0.4548, 0.179, 0.453, 0.1745, 0.464, 0.1521, 0.4548, 0.1566, 0.4437, 0.7177, 0.4746, 0.72, 0.463, 0.6962, 0.4582, 0.6939, 0.4699, 0.22, 0.463, 0.2177, 0.4746, 0.1939, 0.4699, 0.1962, 0.4582, 0.7427, 0.4117, 0.5025, 0.4117, 0.4824, 0.4251, 0.7226, 0.4251, 0.7719, 0.3847, 0.5317, 0.3847, 0.5146, 0.4018, 0.7548, 0.4018, 0.7088, 0.4325, 0.4686, 0.4325, 0.4463, 0.4418, 0.6865, 0.4418, 0.6714, 0.4463, 0.4312, 0.4463, 0.4076, 0.451, 0.6478, 0.451, 0.6322, 0.4526, 0.392, 0.4526, 0.3678, 0.4526, 0.608, 0.4526, 0.5924, 0.451, 0.3522, 0.451, 0.3286, 0.4463, 0.5688, 0.4463, 0.5537, 0.4418, 0.3135, 0.4418, 0.2912, 0.4325, 0.5314, 0.4325, 0.5176, 0.4251, 0.2774, 0.4251, 0.2573, 0.4117, 0.4975, 0.4117, 0.4854, 0.4018, 0.2452, 0.4018, 0.2281, 0.3847, 0.4683, 0.3847, 0.4584, 0.3726, 0.2182, 0.3726, 0.2048, 0.3525, 0.445, 0.3525, 0.4376, 0.3387, 0.1974, 0.3387, 0.1881, 0.3164, 0.4283, 0.3164, 0.4238, 0.3013, 0.1836, 0.3013, 0.1789, 0.2777, 0.4191, 0.2777, 0.4175, 0.2621, 0.1773, 0.2621, 0.1773, 0.2379, 0.4175, 0.2379, 0.4191, 0.2223, 0.1789, 0.2223, 0.1836, 0.1987, 0.4238, 0.1987, 0.4283, 0.1836, 0.1881, 0.1836, 0.1974, 0.1613, 0.4376, 0.1613, 0.445, 0.1475, 0.2048, 0.1475, 0.2182, 0.1274, 0.4584, 0.1274, 0.4683, 0.1153, 0.2281, 0.1153, 0.2452, 0.09824, 0.4854, 0.09824, 0.4975, 0.08827, 0.2573, 0.08827, 0.2774, 0.07488, 0.5176, 0.07488, 0.5314, 0.06747, 0.2912, 0.06747, 0.3135, 0.05824, 0.5537, 0.05824, 0.5688, 0.05368, 0.3286, 0.05368, 0.3522, 0.04898, 0.5924, 0.04898, 0.608, 0.04744, 0.3678, 0.04744, 0.392, 0.04744, 0.6322, 0.04744, 0.6478, 0.04898, 0.4076, 0.04898, 0.4312, 0.05368, 0.6714, 0.05368, 0.6865, 0.05824, 0.4463, 0.05824, 0.4686, 0.06747, 0.7088, 0.06747, 0.7226, 0.07488, 0.4824, 0.07488, 0.5025, 0.08827, 0.7427, 0.08827, 0.7548, 0.09824, 0.5146, 0.09824, 0.5317, 0.1153, 0.7719, 0.1153, 0.7818, 0.1274, 0.5416, 0.1274, 0.555, 0.1475, 0.7952, 0.1475, 0.8026, 0.1613, 0.5624, 0.1613, 0.5717, 0.1836, 0.8119, 0.1836, 0.8164, 0.1987, 0.5762, 0.1987, 0.5809, 0.2223, 0.8211, 0.2223, 0.8227, 0.2379, 0.5825, 0.2379, 0.5825, 0.2621, 0.8227, 0.2621, 0.8211, 0.2777, 0.5809, 0.2777, 0.5762, 0.3013, 0.8164, 0.3013, 0.8119, 0.3164, 0.5717, 0.3164, 0.5624, 0.3387, 0.8026, 0.3387, 0.7952, 0.3525, 0.555, 0.3525, 0.5416, 0.3726, 0.7818, 0.3726, 0.6322, 0.4526, 0.6478, 0.451, 0.4076, 0.451, 0.392, 0.4526])
me_cylinder.update()

# ---- objects
ob_cylinder = bpy.data.objects.new('Cylinder', me_cylinder)

# ---- transforms, parenting, visibility, modifiers, constraints
ob_cylinder.location = (0.0, 0.0, 0.0)
ob_cylinder.rotation_euler = (-0.0, 1.571, 0.0)

# ---- collection membership
col_collection.objects.link(ob_cylinder)

# ---- scene / render settings (as saved in the file)
scene.frame_start = 1; scene.frame_end = 250; scene.frame_set(1)
scene.render.engine = 'BLENDER_EEVEE_NEXT'
scene.cycles.sampling_pattern = 'TABULATED_SOBOL'
scene.view_settings.view_transform = 'Filmic'
bpy.context.view_layer.update()

# ---- added for rendering (the .blend has no active camera and no usable light): camera, sun
cam_auto = bpy.data.cameras.new('AutoCamera')
cam_auto.lens = 50.0
cam_auto.sensor_width = 36.0
cam_auto.clip_end = 1000.0
ob_auto_camera = bpy.data.objects.new('AutoCamera', cam_auto)
scene.collection.objects.link(ob_auto_camera)
ob_auto_camera.location = (1.70731, -3.13222, 2.08814)
ob_auto_camera.rotation_euler = (1.09748, -7.21219e-08, 0.694738)
scene.camera = ob_auto_camera
light_auto_sun = bpy.data.lights.new('AutoSun', 'SUN')
light_auto_sun.energy = 3.0
light_auto_sun.angle = 0.0523599
ob_auto_sun = bpy.data.objects.new('AutoSun', light_auto_sun)
scene.collection.objects.link(ob_auto_sun)
ob_auto_sun.rotation_euler = (0.872665, 0.174533, 0.523599)
bpy.context.view_layer.update()
